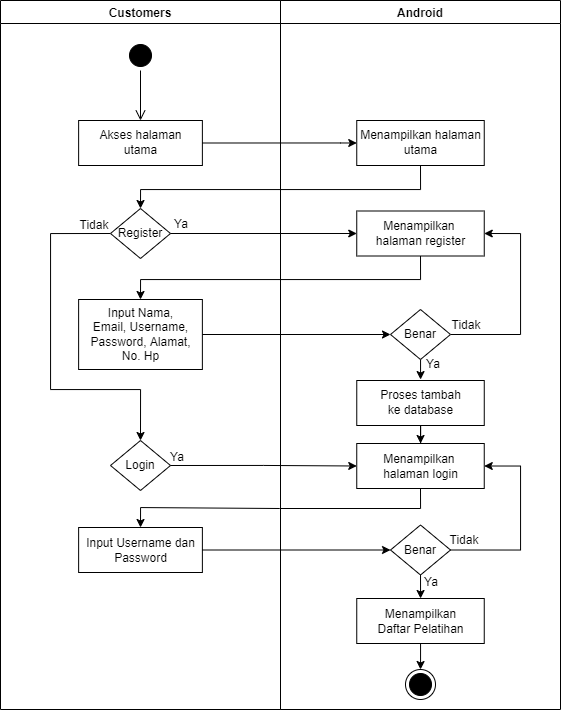

The diagram above was exported from draw.io. Its source (the exported page's mxGraphModel, read from the mxfile embedded in the PNG):
<mxGraphModel dx="1021" dy="462" grid="1" gridSize="10" guides="1" tooltips="1" connect="1" arrows="1" fold="1" page="1" pageScale="1" pageWidth="1169" pageHeight="827" math="0" shadow="0">
  <root>
    <mxCell id="0" />
    <mxCell id="1" parent="0" />
    <mxCell id="U1W_85mVbISOElIpCYU2-33" style="edgeStyle=orthogonalEdgeStyle;rounded=0;orthogonalLoop=1;jettySize=auto;html=1;exitX=1;exitY=0.5;exitDx=0;exitDy=0;entryX=0;entryY=0.5;entryDx=0;entryDy=0;" parent="1" edge="1">
      <mxGeometry relative="1" as="geometry">
        <mxPoint x="516.25" y="522.5" as="targetPoint" />
      </mxGeometry>
    </mxCell>
    <mxCell id="U1W_85mVbISOElIpCYU2-37" style="edgeStyle=orthogonalEdgeStyle;rounded=0;orthogonalLoop=1;jettySize=auto;html=1;exitX=1;exitY=0.5;exitDx=0;exitDy=0;entryX=0;entryY=0.5;entryDx=0;entryDy=0;" parent="1" edge="1">
      <mxGeometry relative="1" as="geometry">
        <mxPoint x="361.8699999999999" y="719.5" as="sourcePoint" />
      </mxGeometry>
    </mxCell>
    <mxCell id="P_XX9EK4kNFHfi4hWrxg-46" value="Android" style="swimlane;fillColor=none;" parent="1" vertex="1">
      <mxGeometry x="410" y="30" width="280" height="709" as="geometry" />
    </mxCell>
    <mxCell id="P_XX9EK4kNFHfi4hWrxg-47" value="Menampilkan halaman&lt;br&gt;utama" style="html=1;strokeColor=#000000;fillColor=default;" parent="P_XX9EK4kNFHfi4hWrxg-46" vertex="1">
      <mxGeometry x="76.25" y="120" width="127.5" height="45" as="geometry" />
    </mxCell>
    <mxCell id="P_XX9EK4kNFHfi4hWrxg-48" value="" style="ellipse;html=1;shape=endState;fillColor=#000000;strokeColor=#000000;" parent="P_XX9EK4kNFHfi4hWrxg-46" vertex="1">
      <mxGeometry x="125" y="669" width="30" height="30" as="geometry" />
    </mxCell>
    <mxCell id="P_XX9EK4kNFHfi4hWrxg-49" value="Menampilkan &lt;br&gt;halaman register" style="html=1;strokeColor=#000000;fillColor=default;" parent="P_XX9EK4kNFHfi4hWrxg-46" vertex="1">
      <mxGeometry x="76.25" y="210.5" width="127.5" height="45" as="geometry" />
    </mxCell>
    <mxCell id="P_XX9EK4kNFHfi4hWrxg-89" style="edgeStyle=orthogonalEdgeStyle;rounded=0;orthogonalLoop=1;jettySize=auto;html=1;" parent="P_XX9EK4kNFHfi4hWrxg-46" source="P_XX9EK4kNFHfi4hWrxg-50" target="P_XX9EK4kNFHfi4hWrxg-51" edge="1">
      <mxGeometry relative="1" as="geometry" />
    </mxCell>
    <mxCell id="P_XX9EK4kNFHfi4hWrxg-50" value="Proses tambah&lt;br&gt;ke database" style="html=1;strokeColor=#000000;fillColor=default;" parent="P_XX9EK4kNFHfi4hWrxg-46" vertex="1">
      <mxGeometry x="76.26" y="380" width="127.5" height="45" as="geometry" />
    </mxCell>
    <mxCell id="P_XX9EK4kNFHfi4hWrxg-51" value="Menampilkan &lt;br&gt;halaman login" style="html=1;strokeColor=#000000;fillColor=default;" parent="P_XX9EK4kNFHfi4hWrxg-46" vertex="1">
      <mxGeometry x="76.25" y="443" width="127.5" height="45" as="geometry" />
    </mxCell>
    <mxCell id="P_XX9EK4kNFHfi4hWrxg-90" style="edgeStyle=orthogonalEdgeStyle;rounded=0;orthogonalLoop=1;jettySize=auto;html=1;exitX=0.5;exitY=1;exitDx=0;exitDy=0;" parent="P_XX9EK4kNFHfi4hWrxg-46" source="P_XX9EK4kNFHfi4hWrxg-92" target="P_XX9EK4kNFHfi4hWrxg-53" edge="1">
      <mxGeometry relative="1" as="geometry">
        <mxPoint x="139.99999999999977" y="647" as="sourcePoint" />
      </mxGeometry>
    </mxCell>
    <mxCell id="P_XX9EK4kNFHfi4hWrxg-91" style="edgeStyle=orthogonalEdgeStyle;rounded=0;orthogonalLoop=1;jettySize=auto;html=1;entryX=0.5;entryY=0;entryDx=0;entryDy=0;" parent="P_XX9EK4kNFHfi4hWrxg-46" source="P_XX9EK4kNFHfi4hWrxg-53" target="P_XX9EK4kNFHfi4hWrxg-48" edge="1">
      <mxGeometry relative="1" as="geometry" />
    </mxCell>
    <mxCell id="P_XX9EK4kNFHfi4hWrxg-53" value="Menampilkan&lt;br&gt;Daftar Pelatihan" style="html=1;strokeColor=#000000;fillColor=default;" parent="P_XX9EK4kNFHfi4hWrxg-46" vertex="1">
      <mxGeometry x="76.25" y="598" width="127.5" height="45" as="geometry" />
    </mxCell>
    <mxCell id="P_XX9EK4kNFHfi4hWrxg-93" style="edgeStyle=orthogonalEdgeStyle;rounded=0;orthogonalLoop=1;jettySize=auto;html=1;entryX=1;entryY=0.5;entryDx=0;entryDy=0;exitX=1;exitY=0.5;exitDx=0;exitDy=0;" parent="P_XX9EK4kNFHfi4hWrxg-46" source="P_XX9EK4kNFHfi4hWrxg-92" target="P_XX9EK4kNFHfi4hWrxg-51" edge="1">
      <mxGeometry relative="1" as="geometry">
        <mxPoint x="210" y="569" as="sourcePoint" />
        <Array as="points">
          <mxPoint x="170" y="549" />
          <mxPoint x="240" y="549" />
          <mxPoint x="240" y="466" />
        </Array>
      </mxGeometry>
    </mxCell>
    <mxCell id="P_XX9EK4kNFHfi4hWrxg-92" value="Benar" style="rhombus;whiteSpace=wrap;html=1;" parent="P_XX9EK4kNFHfi4hWrxg-46" vertex="1">
      <mxGeometry x="110.02" y="524.5" width="59.99" height="50" as="geometry" />
    </mxCell>
    <mxCell id="P_XX9EK4kNFHfi4hWrxg-97" style="edgeStyle=orthogonalEdgeStyle;rounded=0;orthogonalLoop=1;jettySize=auto;html=1;entryX=1;entryY=0.5;entryDx=0;entryDy=0;exitX=1;exitY=0.5;exitDx=0;exitDy=0;" parent="P_XX9EK4kNFHfi4hWrxg-46" source="P_XX9EK4kNFHfi4hWrxg-96" target="P_XX9EK4kNFHfi4hWrxg-49" edge="1">
      <mxGeometry relative="1" as="geometry">
        <Array as="points">
          <mxPoint x="240" y="334" />
          <mxPoint x="240" y="233" />
        </Array>
      </mxGeometry>
    </mxCell>
    <mxCell id="P_XX9EK4kNFHfi4hWrxg-98" style="edgeStyle=orthogonalEdgeStyle;rounded=0;orthogonalLoop=1;jettySize=auto;html=1;" parent="P_XX9EK4kNFHfi4hWrxg-46" source="P_XX9EK4kNFHfi4hWrxg-96" target="P_XX9EK4kNFHfi4hWrxg-50" edge="1">
      <mxGeometry relative="1" as="geometry" />
    </mxCell>
    <mxCell id="P_XX9EK4kNFHfi4hWrxg-96" value="Benar" style="rhombus;whiteSpace=wrap;html=1;" parent="P_XX9EK4kNFHfi4hWrxg-46" vertex="1">
      <mxGeometry x="109.99999999999999" y="309" width="59.99" height="50" as="geometry" />
    </mxCell>
    <mxCell id="P_XX9EK4kNFHfi4hWrxg-102" value="Ya" style="text;html=1;strokeColor=none;fillColor=none;align=center;verticalAlign=middle;whiteSpace=wrap;rounded=0;" parent="P_XX9EK4kNFHfi4hWrxg-46" vertex="1">
      <mxGeometry x="123" y="349" width="60" height="30" as="geometry" />
    </mxCell>
    <mxCell id="P_XX9EK4kNFHfi4hWrxg-101" value="Ya" style="text;html=1;strokeColor=none;fillColor=none;align=center;verticalAlign=middle;whiteSpace=wrap;rounded=0;" parent="P_XX9EK4kNFHfi4hWrxg-46" vertex="1">
      <mxGeometry x="120.99000000000001" y="567" width="60" height="30" as="geometry" />
    </mxCell>
    <mxCell id="P_XX9EK4kNFHfi4hWrxg-107" value="Tidak" style="text;html=1;strokeColor=none;fillColor=none;align=center;verticalAlign=middle;whiteSpace=wrap;rounded=0;" parent="P_XX9EK4kNFHfi4hWrxg-46" vertex="1">
      <mxGeometry x="155.99" y="310" width="60" height="30" as="geometry" />
    </mxCell>
    <mxCell id="P_XX9EK4kNFHfi4hWrxg-105" value="Tidak" style="text;html=1;strokeColor=none;fillColor=none;align=center;verticalAlign=middle;whiteSpace=wrap;rounded=0;" parent="P_XX9EK4kNFHfi4hWrxg-46" vertex="1">
      <mxGeometry x="154.01" y="525" width="60" height="30" as="geometry" />
    </mxCell>
    <mxCell id="P_XX9EK4kNFHfi4hWrxg-58" value="Customers" style="swimlane;fillColor=none;startSize=23;" parent="1" vertex="1">
      <mxGeometry x="130" y="30" width="280" height="709" as="geometry" />
    </mxCell>
    <mxCell id="P_XX9EK4kNFHfi4hWrxg-59" value="" style="ellipse;html=1;shape=startState;fillColor=#000000;strokeColor=#000000;" parent="P_XX9EK4kNFHfi4hWrxg-58" vertex="1">
      <mxGeometry x="125" y="40" width="30" height="30" as="geometry" />
    </mxCell>
    <mxCell id="P_XX9EK4kNFHfi4hWrxg-60" value="" style="edgeStyle=orthogonalEdgeStyle;html=1;verticalAlign=bottom;endArrow=open;endSize=8;strokeColor=#000000;rounded=0;" parent="P_XX9EK4kNFHfi4hWrxg-58" source="P_XX9EK4kNFHfi4hWrxg-59" edge="1">
      <mxGeometry relative="1" as="geometry">
        <mxPoint x="140" y="120" as="targetPoint" />
      </mxGeometry>
    </mxCell>
    <mxCell id="P_XX9EK4kNFHfi4hWrxg-61" value="Akses halaman&lt;br&gt;utama" style="html=1;strokeColor=#000000;fillColor=default;" parent="P_XX9EK4kNFHfi4hWrxg-58" vertex="1">
      <mxGeometry x="78.13" y="120" width="123.75" height="45" as="geometry" />
    </mxCell>
    <mxCell id="P_XX9EK4kNFHfi4hWrxg-62" style="edgeStyle=orthogonalEdgeStyle;rounded=0;orthogonalLoop=1;jettySize=auto;html=1;exitX=0;exitY=0.5;exitDx=0;exitDy=0;entryX=0.5;entryY=0;entryDx=0;entryDy=0;" parent="P_XX9EK4kNFHfi4hWrxg-58" source="P_XX9EK4kNFHfi4hWrxg-63" target="P_XX9EK4kNFHfi4hWrxg-67" edge="1">
      <mxGeometry relative="1" as="geometry">
        <Array as="points">
          <mxPoint x="50" y="233" />
          <mxPoint x="50" y="389" />
          <mxPoint x="140" y="389" />
        </Array>
      </mxGeometry>
    </mxCell>
    <mxCell id="P_XX9EK4kNFHfi4hWrxg-63" value="Register" style="rhombus;whiteSpace=wrap;html=1;" parent="P_XX9EK4kNFHfi4hWrxg-58" vertex="1">
      <mxGeometry x="110" y="208" width="59.99" height="50" as="geometry" />
    </mxCell>
    <mxCell id="P_XX9EK4kNFHfi4hWrxg-64" value="Input Nama,&lt;br&gt;Email, Username,&lt;br&gt;Password, Alamat,&lt;br&gt;No. Hp" style="html=1;strokeColor=#000000;fillColor=default;" parent="P_XX9EK4kNFHfi4hWrxg-58" vertex="1">
      <mxGeometry x="78.12" y="299" width="123.75" height="70" as="geometry" />
    </mxCell>
    <mxCell id="P_XX9EK4kNFHfi4hWrxg-67" value="Login" style="rhombus;whiteSpace=wrap;html=1;" parent="P_XX9EK4kNFHfi4hWrxg-58" vertex="1">
      <mxGeometry x="109.99999999999999" y="440" width="59.99" height="50" as="geometry" />
    </mxCell>
    <mxCell id="P_XX9EK4kNFHfi4hWrxg-69" value="Input Username dan&lt;br&gt;Password" style="html=1;strokeColor=#000000;fillColor=default;" parent="P_XX9EK4kNFHfi4hWrxg-58" vertex="1">
      <mxGeometry x="78.13000000000001" y="527" width="123.75" height="45" as="geometry" />
    </mxCell>
    <mxCell id="P_XX9EK4kNFHfi4hWrxg-103" value="Ya" style="text;html=1;strokeColor=none;fillColor=none;align=center;verticalAlign=middle;whiteSpace=wrap;rounded=0;" parent="P_XX9EK4kNFHfi4hWrxg-58" vertex="1">
      <mxGeometry x="150.99" y="209" width="60" height="30" as="geometry" />
    </mxCell>
    <mxCell id="P_XX9EK4kNFHfi4hWrxg-104" value="Ya" style="text;html=1;strokeColor=none;fillColor=none;align=center;verticalAlign=middle;whiteSpace=wrap;rounded=0;" parent="P_XX9EK4kNFHfi4hWrxg-58" vertex="1">
      <mxGeometry x="146.99" y="442" width="60" height="30" as="geometry" />
    </mxCell>
    <mxCell id="P_XX9EK4kNFHfi4hWrxg-108" value="Tidak" style="text;html=1;strokeColor=none;fillColor=none;align=center;verticalAlign=middle;whiteSpace=wrap;rounded=0;" parent="P_XX9EK4kNFHfi4hWrxg-58" vertex="1">
      <mxGeometry x="64" y="210" width="60" height="30" as="geometry" />
    </mxCell>
    <mxCell id="P_XX9EK4kNFHfi4hWrxg-73" style="edgeStyle=orthogonalEdgeStyle;rounded=0;orthogonalLoop=1;jettySize=auto;html=1;exitX=1;exitY=0.5;exitDx=0;exitDy=0;strokeColor=#000000;entryX=0;entryY=0.5;entryDx=0;entryDy=0;" parent="1" source="P_XX9EK4kNFHfi4hWrxg-61" target="P_XX9EK4kNFHfi4hWrxg-47" edge="1">
      <mxGeometry relative="1" as="geometry">
        <mxPoint x="530" y="95" as="targetPoint" />
        <Array as="points">
          <mxPoint x="470" y="173" />
          <mxPoint x="480" y="173" />
        </Array>
      </mxGeometry>
    </mxCell>
    <mxCell id="P_XX9EK4kNFHfi4hWrxg-74" style="edgeStyle=orthogonalEdgeStyle;rounded=0;orthogonalLoop=1;jettySize=auto;html=1;exitX=0.5;exitY=1;exitDx=0;exitDy=0;strokeColor=#000000;entryX=0.5;entryY=0;entryDx=0;entryDy=0;" parent="1" source="P_XX9EK4kNFHfi4hWrxg-47" target="P_XX9EK4kNFHfi4hWrxg-63" edge="1">
      <mxGeometry relative="1" as="geometry">
        <Array as="points">
          <mxPoint x="550" y="219" />
          <mxPoint x="270" y="219" />
        </Array>
        <mxPoint x="550" y="260" as="targetPoint" />
      </mxGeometry>
    </mxCell>
    <mxCell id="P_XX9EK4kNFHfi4hWrxg-75" style="edgeStyle=orthogonalEdgeStyle;rounded=0;orthogonalLoop=1;jettySize=auto;html=1;exitX=1;exitY=0.5;exitDx=0;exitDy=0;entryX=0;entryY=0.5;entryDx=0;entryDy=0;" parent="1" source="P_XX9EK4kNFHfi4hWrxg-63" target="P_XX9EK4kNFHfi4hWrxg-49" edge="1">
      <mxGeometry relative="1" as="geometry" />
    </mxCell>
    <mxCell id="P_XX9EK4kNFHfi4hWrxg-77" style="edgeStyle=orthogonalEdgeStyle;rounded=0;orthogonalLoop=1;jettySize=auto;html=1;exitX=0.5;exitY=1;exitDx=0;exitDy=0;entryX=0.5;entryY=0;entryDx=0;entryDy=0;" parent="1" source="P_XX9EK4kNFHfi4hWrxg-49" target="P_XX9EK4kNFHfi4hWrxg-64" edge="1">
      <mxGeometry relative="1" as="geometry">
        <Array as="points">
          <mxPoint x="550" y="309" />
          <mxPoint x="270" y="309" />
        </Array>
      </mxGeometry>
    </mxCell>
    <mxCell id="P_XX9EK4kNFHfi4hWrxg-78" style="edgeStyle=orthogonalEdgeStyle;rounded=0;orthogonalLoop=1;jettySize=auto;html=1;exitX=1;exitY=0.5;exitDx=0;exitDy=0;entryX=0;entryY=0.5;entryDx=0;entryDy=0;" parent="1" source="P_XX9EK4kNFHfi4hWrxg-64" target="P_XX9EK4kNFHfi4hWrxg-96" edge="1">
      <mxGeometry relative="1" as="geometry" />
    </mxCell>
    <mxCell id="P_XX9EK4kNFHfi4hWrxg-79" style="edgeStyle=orthogonalEdgeStyle;rounded=0;orthogonalLoop=1;jettySize=auto;html=1;exitX=1;exitY=0.5;exitDx=0;exitDy=0;entryX=0;entryY=0.5;entryDx=0;entryDy=0;" parent="1" source="P_XX9EK4kNFHfi4hWrxg-67" target="P_XX9EK4kNFHfi4hWrxg-51" edge="1">
      <mxGeometry relative="1" as="geometry" />
    </mxCell>
    <mxCell id="P_XX9EK4kNFHfi4hWrxg-81" style="edgeStyle=orthogonalEdgeStyle;rounded=0;orthogonalLoop=1;jettySize=auto;html=1;exitX=0.5;exitY=1;exitDx=0;exitDy=0;entryX=0.5;entryY=0;entryDx=0;entryDy=0;" parent="1" source="P_XX9EK4kNFHfi4hWrxg-51" target="P_XX9EK4kNFHfi4hWrxg-69" edge="1">
      <mxGeometry relative="1" as="geometry" />
    </mxCell>
    <mxCell id="P_XX9EK4kNFHfi4hWrxg-82" style="edgeStyle=orthogonalEdgeStyle;rounded=0;orthogonalLoop=1;jettySize=auto;html=1;exitX=1;exitY=0.5;exitDx=0;exitDy=0;entryX=0;entryY=0.5;entryDx=0;entryDy=0;" parent="1" source="P_XX9EK4kNFHfi4hWrxg-69" target="P_XX9EK4kNFHfi4hWrxg-92" edge="1">
      <mxGeometry relative="1" as="geometry">
        <mxPoint x="486.2499999999998" y="654.5" as="targetPoint" />
      </mxGeometry>
    </mxCell>
  </root>
</mxGraphModel>